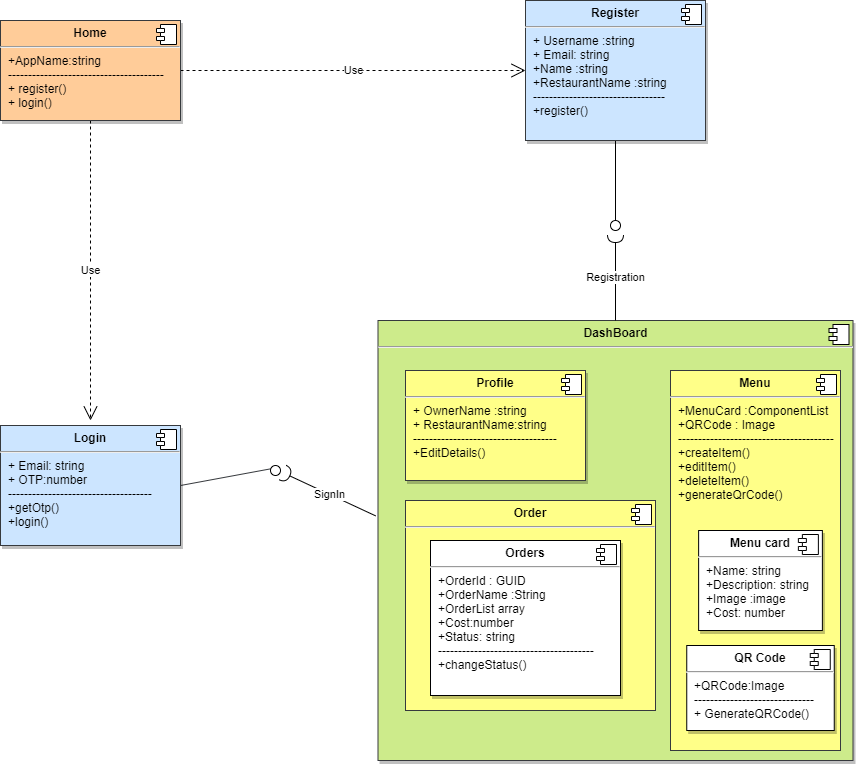

The diagram above was exported from draw.io. Its source (the exported page's mxGraphModel, read from the mxfile embedded in the PNG):
<mxGraphModel dx="868" dy="482" grid="1" gridSize="10" guides="1" tooltips="1" connect="1" arrows="1" fold="1" page="1" pageScale="1" pageWidth="827" pageHeight="1169" math="0" shadow="0">
  <root>
    <mxCell id="0" />
    <mxCell id="1" parent="0" />
    <mxCell id="QfWfdW6JxX6H_Z9MmCog-15" value="Use" style="endArrow=open;endSize=12;dashed=1;html=1;exitX=1;exitY=0.5;exitDx=0;exitDy=0;entryX=0;entryY=0.5;entryDx=0;entryDy=0;" parent="1" source="XsAstexLUll0czTnmSMo-1" target="XsAstexLUll0czTnmSMo-3" edge="1">
      <mxGeometry width="160" relative="1" as="geometry">
        <mxPoint x="230" y="105" as="sourcePoint" />
        <mxPoint x="575" y="105" as="targetPoint" />
      </mxGeometry>
    </mxCell>
    <mxCell id="QfWfdW6JxX6H_Z9MmCog-16" value="Use" style="endArrow=open;endSize=12;dashed=1;html=1;entryX=0.5;entryY=0;entryDx=0;entryDy=0;exitX=0.5;exitY=1;exitDx=0;exitDy=0;" parent="1" source="XsAstexLUll0czTnmSMo-1" edge="1">
      <mxGeometry width="160" relative="1" as="geometry">
        <mxPoint x="140" y="150" as="sourcePoint" />
        <mxPoint x="140" y="460" as="targetPoint" />
      </mxGeometry>
    </mxCell>
    <mxCell id="QfWfdW6JxX6H_Z9MmCog-26" value="&lt;p style=&quot;margin: 0px ; margin-top: 6px ; text-align: center&quot;&gt;&lt;b&gt;DashBoard&lt;/b&gt;&lt;/p&gt;&lt;hr&gt;&lt;p style=&quot;margin: 0px ; margin-left: 8px&quot;&gt;&lt;br&gt;&lt;/p&gt;" style="align=left;overflow=fill;html=1;dropTarget=0;shadow=1;fillColor=#cdeb8b;strokeColor=#36393d;" parent="1" vertex="1">
      <mxGeometry x="427.5" y="360" width="475" height="440" as="geometry" />
    </mxCell>
    <mxCell id="QfWfdW6JxX6H_Z9MmCog-27" value="" style="shape=component;jettyWidth=8;jettyHeight=4;" parent="QfWfdW6JxX6H_Z9MmCog-26" vertex="1">
      <mxGeometry x="1" width="20" height="20" relative="1" as="geometry">
        <mxPoint x="-24" y="4" as="offset" />
      </mxGeometry>
    </mxCell>
    <mxCell id="QfWfdW6JxX6H_Z9MmCog-38" value="" style="rounded=0;orthogonalLoop=1;jettySize=auto;html=1;endArrow=none;endFill=0;exitX=1;exitY=0.5;exitDx=0;exitDy=0;entryX=0.2;entryY=0.3;entryDx=0;entryDy=0;entryPerimeter=0;fillColor=#cce5ff;strokeColor=#36393d;" parent="1" source="XsAstexLUll0czTnmSMo-5" target="QfWfdW6JxX6H_Z9MmCog-40" edge="1">
      <mxGeometry relative="1" as="geometry">
        <mxPoint x="230" y="505" as="sourcePoint" />
        <mxPoint x="290" y="430" as="targetPoint" />
      </mxGeometry>
    </mxCell>
    <mxCell id="QfWfdW6JxX6H_Z9MmCog-39" value="SignIn" style="rounded=0;orthogonalLoop=1;jettySize=auto;html=1;endArrow=halfCircle;endFill=0;endSize=6;strokeWidth=1;exitX=-0.005;exitY=0.444;exitDx=0;exitDy=0;entryX=1.2;entryY=0.7;entryDx=0;entryDy=0;entryPerimeter=0;exitPerimeter=0;" parent="1" source="QfWfdW6JxX6H_Z9MmCog-26" target="QfWfdW6JxX6H_Z9MmCog-40" edge="1">
      <mxGeometry relative="1" as="geometry">
        <mxPoint x="420" y="470" as="sourcePoint" />
        <mxPoint x="374" y="504" as="targetPoint" />
      </mxGeometry>
    </mxCell>
    <mxCell id="QfWfdW6JxX6H_Z9MmCog-40" value="" style="ellipse;whiteSpace=wrap;html=1;fontFamily=Helvetica;fontSize=12;fontColor=#000000;align=center;strokeColor=#000000;fillColor=#ffffff;points=[];aspect=fixed;resizable=0;" parent="1" vertex="1">
      <mxGeometry x="320" y="505" width="10" height="10" as="geometry" />
    </mxCell>
    <mxCell id="QfWfdW6JxX6H_Z9MmCog-45" value="&lt;p style=&quot;margin: 0px ; margin-top: 6px ; text-align: center&quot;&gt;&lt;b&gt;Order&lt;/b&gt;&lt;/p&gt;&lt;hr&gt;&lt;p style=&quot;margin: 0px ; margin-left: 8px&quot;&gt;&lt;br&gt;&lt;/p&gt;" style="align=left;overflow=fill;html=1;dropTarget=0;fillColor=#ffff88;strokeColor=#36393d;" parent="1" vertex="1">
      <mxGeometry x="455" y="540" width="250" height="210" as="geometry" />
    </mxCell>
    <mxCell id="QfWfdW6JxX6H_Z9MmCog-46" value="" style="shape=component;jettyWidth=8;jettyHeight=4;" parent="QfWfdW6JxX6H_Z9MmCog-45" vertex="1">
      <mxGeometry x="1" width="20" height="20" relative="1" as="geometry">
        <mxPoint x="-24" y="4" as="offset" />
      </mxGeometry>
    </mxCell>
    <mxCell id="QfWfdW6JxX6H_Z9MmCog-53" value="&lt;p style=&quot;margin: 0px ; margin-top: 6px ; text-align: center&quot;&gt;&lt;b&gt;Menu&lt;/b&gt;&lt;/p&gt;&lt;hr&gt;&lt;p style=&quot;margin: 0px ; margin-left: 8px&quot;&gt;+MenuCard :ComponentList&lt;/p&gt;&lt;p style=&quot;margin: 0px ; margin-left: 8px&quot;&gt;+QRCode : Image&lt;/p&gt;&lt;p style=&quot;margin: 0px ; margin-left: 8px&quot;&gt;---------------------------------------&lt;/p&gt;&lt;p style=&quot;margin: 0px ; margin-left: 8px&quot;&gt;+createItem()&lt;/p&gt;&lt;p style=&quot;margin: 0px ; margin-left: 8px&quot;&gt;+editItem()&lt;/p&gt;&lt;p style=&quot;margin: 0px ; margin-left: 8px&quot;&gt;+deleteItem()&lt;/p&gt;&lt;p style=&quot;margin: 0px ; margin-left: 8px&quot;&gt;+generateQrCode()&lt;/p&gt;" style="align=left;overflow=fill;html=1;dropTarget=0;fillColor=#ffff88;strokeColor=#36393d;" parent="1" vertex="1">
      <mxGeometry x="720" y="410" width="170" height="380" as="geometry" />
    </mxCell>
    <mxCell id="QfWfdW6JxX6H_Z9MmCog-54" value="" style="shape=component;jettyWidth=8;jettyHeight=4;" parent="QfWfdW6JxX6H_Z9MmCog-53" vertex="1">
      <mxGeometry x="1" width="20" height="20" relative="1" as="geometry">
        <mxPoint x="-24" y="4" as="offset" />
      </mxGeometry>
    </mxCell>
    <mxCell id="QfWfdW6JxX6H_Z9MmCog-60" value="" style="rounded=0;orthogonalLoop=1;jettySize=auto;html=1;endArrow=none;endFill=0;exitX=0.5;exitY=1;exitDx=0;exitDy=0;" parent="1" source="XsAstexLUll0czTnmSMo-3" edge="1">
      <mxGeometry relative="1" as="geometry">
        <mxPoint x="665" y="150" as="sourcePoint" />
        <mxPoint x="665" y="260" as="targetPoint" />
      </mxGeometry>
    </mxCell>
    <mxCell id="QfWfdW6JxX6H_Z9MmCog-61" value="Registration" style="rounded=0;orthogonalLoop=1;jettySize=auto;html=1;endArrow=halfCircle;endFill=0;endSize=6;strokeWidth=1;exitX=0.5;exitY=0;exitDx=0;exitDy=0;entryX=0.5;entryY=1.4;entryDx=0;entryDy=0;entryPerimeter=0;" parent="1" source="QfWfdW6JxX6H_Z9MmCog-26" target="QfWfdW6JxX6H_Z9MmCog-62" edge="1">
      <mxGeometry relative="1" as="geometry">
        <mxPoint x="530" y="335" as="sourcePoint" />
        <mxPoint x="668" y="280" as="targetPoint" />
      </mxGeometry>
    </mxCell>
    <mxCell id="QfWfdW6JxX6H_Z9MmCog-62" value="" style="ellipse;whiteSpace=wrap;html=1;fontFamily=Helvetica;fontSize=12;fontColor=#000000;align=center;strokeColor=#000000;fillColor=#ffffff;points=[];aspect=fixed;resizable=0;" parent="1" vertex="1">
      <mxGeometry x="660" y="260" width="10" height="10" as="geometry" />
    </mxCell>
    <mxCell id="XsAstexLUll0czTnmSMo-1" value="&lt;p style=&quot;margin: 0px ; margin-top: 6px ; text-align: center&quot;&gt;&lt;b&gt;Home&lt;/b&gt;&lt;/p&gt;&lt;hr&gt;&lt;p style=&quot;margin: 0px ; margin-left: 8px&quot;&gt;+AppName:string&lt;/p&gt;&lt;p style=&quot;margin: 0px ; margin-left: 8px&quot;&gt;---------------------------------------&lt;/p&gt;&lt;p style=&quot;margin: 0px ; margin-left: 8px&quot;&gt;+ register()&lt;br&gt;+ login()&lt;/p&gt;" style="align=left;overflow=fill;html=1;dropTarget=0;shadow=1;fillColor=#ffcc99;strokeColor=#36393d;" vertex="1" parent="1">
      <mxGeometry x="50" y="60" width="180" height="100" as="geometry" />
    </mxCell>
    <mxCell id="XsAstexLUll0czTnmSMo-2" value="" style="shape=component;jettyWidth=8;jettyHeight=4;" vertex="1" parent="XsAstexLUll0czTnmSMo-1">
      <mxGeometry x="1" width="20" height="20" relative="1" as="geometry">
        <mxPoint x="-24" y="4" as="offset" />
      </mxGeometry>
    </mxCell>
    <mxCell id="XsAstexLUll0czTnmSMo-3" value="&lt;p style=&quot;margin: 0px ; margin-top: 6px ; text-align: center&quot;&gt;&lt;b&gt;Register&lt;/b&gt;&lt;/p&gt;&lt;hr&gt;&lt;p style=&quot;margin: 0px ; margin-left: 8px&quot;&gt;+ Username :string&lt;br&gt;+ Email: string&lt;/p&gt;&lt;p style=&quot;margin: 0px ; margin-left: 8px&quot;&gt;+Name :string&lt;/p&gt;&lt;p style=&quot;margin: 0px ; margin-left: 8px&quot;&gt;+RestaurantName :string&lt;/p&gt;&lt;p style=&quot;margin: 0px ; margin-left: 8px&quot;&gt;---------------------------------&lt;/p&gt;&lt;p style=&quot;margin: 0px ; margin-left: 8px&quot;&gt;+register()&lt;/p&gt;&lt;p style=&quot;margin: 0px ; margin-left: 8px&quot;&gt;&lt;br&gt;&lt;/p&gt;&lt;p style=&quot;margin: 0px ; margin-left: 8px&quot;&gt;&lt;br&gt;&lt;/p&gt;" style="align=left;overflow=fill;html=1;dropTarget=0;shadow=1;fillColor=#cce5ff;strokeColor=#36393d;" vertex="1" parent="1">
      <mxGeometry x="575" y="40" width="180" height="140" as="geometry" />
    </mxCell>
    <mxCell id="XsAstexLUll0czTnmSMo-4" value="" style="shape=component;jettyWidth=8;jettyHeight=4;" vertex="1" parent="XsAstexLUll0czTnmSMo-3">
      <mxGeometry x="1" width="20" height="20" relative="1" as="geometry">
        <mxPoint x="-24" y="4" as="offset" />
      </mxGeometry>
    </mxCell>
    <mxCell id="XsAstexLUll0czTnmSMo-5" value="&lt;p style=&quot;margin: 0px ; margin-top: 6px ; text-align: center&quot;&gt;&lt;b&gt;Login&lt;/b&gt;&lt;/p&gt;&lt;hr&gt;&lt;p style=&quot;margin: 0px ; margin-left: 8px&quot;&gt;+ Email: string&lt;br&gt;+ OTP:number&lt;/p&gt;&lt;p style=&quot;margin: 0px ; margin-left: 8px&quot;&gt;------------------------------------&lt;/p&gt;&lt;p style=&quot;margin: 0px ; margin-left: 8px&quot;&gt;+getOtp()&lt;/p&gt;&lt;p style=&quot;margin: 0px ; margin-left: 8px&quot;&gt;+login()&lt;/p&gt;&lt;p style=&quot;margin: 0px ; margin-left: 8px&quot;&gt;&lt;br&gt;&lt;/p&gt;" style="align=left;overflow=fill;html=1;dropTarget=0;shadow=1;fillColor=#cce5ff;strokeColor=#36393d;" vertex="1" parent="1">
      <mxGeometry x="50" y="465" width="180" height="120" as="geometry" />
    </mxCell>
    <mxCell id="XsAstexLUll0czTnmSMo-6" value="" style="shape=component;jettyWidth=8;jettyHeight=4;" vertex="1" parent="XsAstexLUll0czTnmSMo-5">
      <mxGeometry x="1" width="20" height="20" relative="1" as="geometry">
        <mxPoint x="-24" y="4" as="offset" />
      </mxGeometry>
    </mxCell>
    <mxCell id="XsAstexLUll0czTnmSMo-7" value="&lt;p style=&quot;margin: 0px ; margin-top: 6px ; text-align: center&quot;&gt;&lt;b&gt;Profile&lt;/b&gt;&lt;/p&gt;&lt;hr&gt;&lt;p style=&quot;margin: 0px ; margin-left: 8px&quot;&gt;+ OwnerName :string&lt;br&gt;&lt;/p&gt;&lt;p style=&quot;margin: 0px ; margin-left: 8px&quot;&gt;+ RestaurantName:string&lt;/p&gt;&lt;p style=&quot;margin: 0px ; margin-left: 8px&quot;&gt;------------------------------------&lt;/p&gt;&lt;p style=&quot;margin: 0px ; margin-left: 8px&quot;&gt;+EditDetails()&lt;/p&gt;" style="align=left;overflow=fill;html=1;dropTarget=0;shadow=1;fillColor=#ffff88;strokeColor=#36393d;" vertex="1" parent="1">
      <mxGeometry x="455" y="410" width="180" height="110" as="geometry" />
    </mxCell>
    <mxCell id="XsAstexLUll0czTnmSMo-8" value="" style="shape=component;jettyWidth=8;jettyHeight=4;" vertex="1" parent="XsAstexLUll0czTnmSMo-7">
      <mxGeometry x="1" width="20" height="20" relative="1" as="geometry">
        <mxPoint x="-24" y="4" as="offset" />
      </mxGeometry>
    </mxCell>
    <mxCell id="XsAstexLUll0czTnmSMo-9" value="&lt;p style=&quot;margin: 0px ; margin-top: 6px ; text-align: center&quot;&gt;&lt;b&gt;Orders&lt;/b&gt;&lt;/p&gt;&lt;hr&gt;&lt;p style=&quot;margin: 0px 0px 0px 8px&quot;&gt;+OrderId : GUID&lt;/p&gt;&lt;p style=&quot;margin: 0px 0px 0px 8px&quot;&gt;+OrderName :String&lt;/p&gt;&lt;p style=&quot;margin: 0px 0px 0px 8px&quot;&gt;+OrderList array&lt;/p&gt;&lt;p style=&quot;margin: 0px 0px 0px 8px&quot;&gt;+Cost:number&lt;/p&gt;&lt;p style=&quot;margin: 0px 0px 0px 8px&quot;&gt;+Status: string&lt;/p&gt;&lt;p style=&quot;margin: 0px 0px 0px 8px&quot;&gt;---------------------------------------&lt;/p&gt;&lt;p style=&quot;margin: 0px 0px 0px 8px&quot;&gt;+changeStatus()&lt;/p&gt;&lt;p style=&quot;margin: 0px 0px 0px 8px&quot;&gt;&lt;br&gt;&lt;/p&gt;" style="align=left;overflow=fill;html=1;dropTarget=0;shadow=1;" vertex="1" parent="1">
      <mxGeometry x="480" y="580" width="190" height="155" as="geometry" />
    </mxCell>
    <mxCell id="XsAstexLUll0czTnmSMo-10" value="" style="shape=component;jettyWidth=8;jettyHeight=4;" vertex="1" parent="XsAstexLUll0czTnmSMo-9">
      <mxGeometry x="1" width="20" height="20" relative="1" as="geometry">
        <mxPoint x="-24" y="4" as="offset" />
      </mxGeometry>
    </mxCell>
    <mxCell id="XsAstexLUll0czTnmSMo-11" value="&lt;p style=&quot;margin: 0px ; margin-top: 6px ; text-align: center&quot;&gt;&lt;b&gt;QR Code&lt;/b&gt;&lt;/p&gt;&lt;hr&gt;&lt;p style=&quot;margin: 0px ; margin-left: 8px&quot;&gt;+QRCode:Image&lt;br&gt;&lt;/p&gt;&lt;p style=&quot;margin: 0px ; margin-left: 8px&quot;&gt;------------------------------&lt;/p&gt;&lt;p style=&quot;margin: 0px ; margin-left: 8px&quot;&gt;+ GenerateQRCode()&lt;br&gt;&lt;/p&gt;" style="align=left;overflow=fill;html=1;dropTarget=0;shadow=1;" vertex="1" parent="1">
      <mxGeometry x="736.25" y="685" width="147.5" height="85" as="geometry" />
    </mxCell>
    <mxCell id="XsAstexLUll0czTnmSMo-12" value="" style="shape=component;jettyWidth=8;jettyHeight=4;" vertex="1" parent="XsAstexLUll0czTnmSMo-11">
      <mxGeometry x="1" width="20" height="20" relative="1" as="geometry">
        <mxPoint x="-24" y="4" as="offset" />
      </mxGeometry>
    </mxCell>
    <mxCell id="XsAstexLUll0czTnmSMo-13" value="&lt;p style=&quot;margin: 0px ; margin-top: 6px ; text-align: center&quot;&gt;&lt;b&gt;Menu card&lt;/b&gt;&lt;/p&gt;&lt;hr&gt;&lt;p style=&quot;margin: 0px ; margin-left: 8px&quot;&gt;+Name: string&lt;br&gt;&lt;/p&gt;&lt;p style=&quot;margin: 0px ; margin-left: 8px&quot;&gt;+Description: string&lt;/p&gt;&lt;p style=&quot;margin: 0px ; margin-left: 8px&quot;&gt;+Image :image&lt;/p&gt;&lt;p style=&quot;margin: 0px ; margin-left: 8px&quot;&gt;+Cost: number&lt;/p&gt;" style="align=left;overflow=fill;html=1;dropTarget=0;shadow=1;" vertex="1" parent="1">
      <mxGeometry x="748.13" y="570" width="123.75" height="100" as="geometry" />
    </mxCell>
    <mxCell id="XsAstexLUll0czTnmSMo-14" value="" style="shape=component;jettyWidth=8;jettyHeight=4;" vertex="1" parent="XsAstexLUll0czTnmSMo-13">
      <mxGeometry x="1" width="20" height="20" relative="1" as="geometry">
        <mxPoint x="-24" y="4" as="offset" />
      </mxGeometry>
    </mxCell>
  </root>
</mxGraphModel>